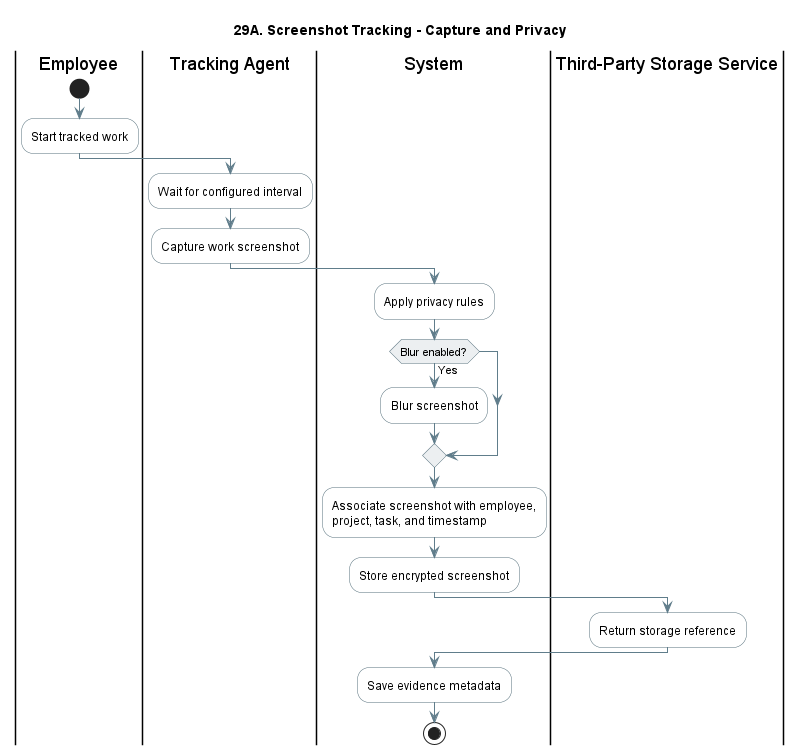

The diagram above was rendered by PlantUML. Its source (embedded in the PNG):
@startuml
title 29A. Screenshot Tracking - Capture and Privacy
skinparam shadowing false
skinparam activity {
  BackgroundColor #FFFFFF
  BorderColor #546E7A
  ArrowColor #607D8B
  DiamondBackgroundColor #ECEFF1
  DiamondBorderColor #546E7A
}
skinparam partition {
  BackgroundColor #FAFAFA
  BorderColor #90A4AE
}
|Employee|
start
:Start tracked work;

|Tracking Agent|
:Wait for configured interval;
:Capture work screenshot;

|System|
:Apply privacy rules;
if (Blur enabled?) then (Yes)
  :Blur screenshot;
endif
:Associate screenshot with employee,
project, task, and timestamp;
:Store encrypted screenshot;

|Third-Party Storage Service|
:Return storage reference;

|System|
:Save evidence metadata;
stop
@enduml